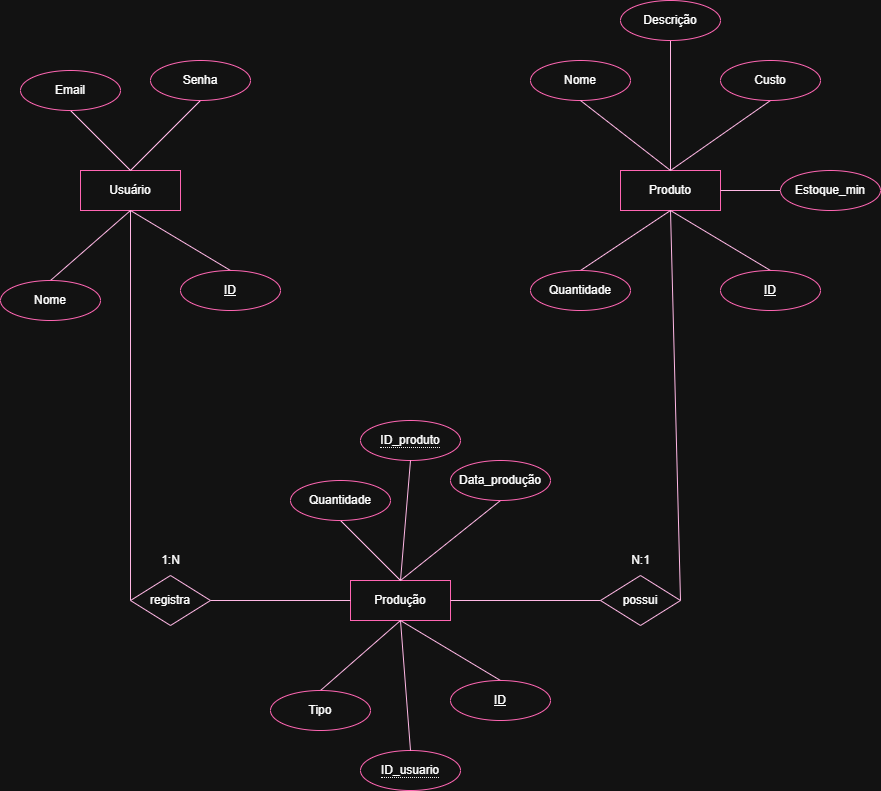

The diagram above was exported from draw.io. Its source (the exported page's mxGraphModel, read from the mxfile embedded in the PNG):
<mxGraphModel dx="2428" dy="851" grid="1" gridSize="10" guides="1" tooltips="1" connect="1" arrows="1" fold="1" page="1" pageScale="1" pageWidth="827" pageHeight="1169" math="0" shadow="0">
  <root>
    <mxCell id="0" />
    <mxCell id="1" parent="0" />
    <mxCell id="JHdVoc47aq_8XbNVyny9-1" parent="1" style="whiteSpace=wrap;html=1;align=center;strokeColor=light-dark(#000000,#FF66B3);" value="Produção" vertex="1">
      <mxGeometry height="40" width="100" x="-80" y="1000" as="geometry" />
    </mxCell>
    <mxCell id="JHdVoc47aq_8XbNVyny9-8" edge="1" parent="1" source="JHdVoc47aq_8XbNVyny9-2" style="rounded=0;orthogonalLoop=1;jettySize=auto;html=1;exitX=0.5;exitY=1;exitDx=0;exitDy=0;entryX=0.5;entryY=0;entryDx=0;entryDy=0;endArrow=none;endFill=0;strokeColor=light-dark(#FFFFFF,#FFB8E5);" target="JHdVoc47aq_8XbNVyny9-1">
      <mxGeometry relative="1" as="geometry" />
    </mxCell>
    <mxCell id="JHdVoc47aq_8XbNVyny9-2" parent="1" style="ellipse;whiteSpace=wrap;html=1;align=center;strokeColor=light-dark(#000000,#FF66B3);" value="Quantidade" vertex="1">
      <mxGeometry height="40" width="100" x="-140" y="900" as="geometry" />
    </mxCell>
    <mxCell id="JHdVoc47aq_8XbNVyny9-9" edge="1" parent="1" source="JHdVoc47aq_8XbNVyny9-3" style="rounded=0;orthogonalLoop=1;jettySize=auto;html=1;exitX=0.5;exitY=1;exitDx=0;exitDy=0;endArrow=none;endFill=0;strokeColor=light-dark(#FFFFFF,#FFB8E5);">
      <mxGeometry relative="1" as="geometry">
        <mxPoint x="-30" y="1000" as="targetPoint" />
      </mxGeometry>
    </mxCell>
    <mxCell id="JHdVoc47aq_8XbNVyny9-3" parent="1" style="ellipse;whiteSpace=wrap;html=1;align=center;strokeColor=light-dark(#000000,#FF66B3);" value="Data_produção" vertex="1">
      <mxGeometry height="40" width="100" x="20" y="880" as="geometry" />
    </mxCell>
    <mxCell id="JHdVoc47aq_8XbNVyny9-7" edge="1" parent="1" source="JHdVoc47aq_8XbNVyny9-4" style="rounded=0;orthogonalLoop=1;jettySize=auto;html=1;exitX=0.5;exitY=0;exitDx=0;exitDy=0;endArrow=none;endFill=0;strokeColor=light-dark(#FFFFFF,#FFB8E5);">
      <mxGeometry relative="1" as="geometry">
        <mxPoint x="-30" y="1040" as="targetPoint" />
      </mxGeometry>
    </mxCell>
    <mxCell id="JHdVoc47aq_8XbNVyny9-4" parent="1" style="ellipse;whiteSpace=wrap;html=1;align=center;strokeColor=light-dark(#000000,#FF66B3);" value="Tipo" vertex="1">
      <mxGeometry height="40" width="100" x="-160" y="1110" as="geometry" />
    </mxCell>
    <mxCell id="JHdVoc47aq_8XbNVyny9-6" edge="1" parent="1" source="JHdVoc47aq_8XbNVyny9-5" style="rounded=0;orthogonalLoop=1;jettySize=auto;html=1;exitX=0.5;exitY=0;exitDx=0;exitDy=0;entryX=0.5;entryY=1;entryDx=0;entryDy=0;endArrow=none;endFill=0;strokeColor=light-dark(#FFFFFF,#FFB8E5);" target="JHdVoc47aq_8XbNVyny9-1">
      <mxGeometry relative="1" as="geometry" />
    </mxCell>
    <mxCell id="JHdVoc47aq_8XbNVyny9-5" parent="1" style="ellipse;whiteSpace=wrap;html=1;align=center;fontStyle=4;strokeColor=light-dark(#000000,#FF66B3);" value="ID" vertex="1">
      <mxGeometry height="40" width="100" x="20" y="1100" as="geometry" />
    </mxCell>
    <mxCell id="JHdVoc47aq_8XbNVyny9-10" parent="1" style="whiteSpace=wrap;html=1;align=center;strokeColor=light-dark(#000000,#FF66B3);" value="Usuário" vertex="1">
      <mxGeometry height="40" width="100" x="-350" y="590" as="geometry" />
    </mxCell>
    <mxCell id="JHdVoc47aq_8XbNVyny9-11" edge="1" parent="1" source="JHdVoc47aq_8XbNVyny9-12" style="rounded=0;orthogonalLoop=1;jettySize=auto;html=1;exitX=0.5;exitY=1;exitDx=0;exitDy=0;entryX=0.5;entryY=0;entryDx=0;entryDy=0;endArrow=none;endFill=0;strokeColor=light-dark(#FFFFFF,#FFB8E5);" target="JHdVoc47aq_8XbNVyny9-10">
      <mxGeometry relative="1" as="geometry" />
    </mxCell>
    <mxCell id="JHdVoc47aq_8XbNVyny9-12" parent="1" style="ellipse;whiteSpace=wrap;html=1;align=center;strokeColor=light-dark(#000000,#FF66B3);" value="Email" vertex="1">
      <mxGeometry height="40" width="100" x="-410" y="490" as="geometry" />
    </mxCell>
    <mxCell id="JHdVoc47aq_8XbNVyny9-13" edge="1" parent="1" source="JHdVoc47aq_8XbNVyny9-14" style="rounded=0;orthogonalLoop=1;jettySize=auto;html=1;exitX=0.5;exitY=1;exitDx=0;exitDy=0;endArrow=none;endFill=0;strokeColor=light-dark(#FFFFFF,#FFB8E5);">
      <mxGeometry relative="1" as="geometry">
        <mxPoint x="-300" y="590" as="targetPoint" />
      </mxGeometry>
    </mxCell>
    <mxCell id="JHdVoc47aq_8XbNVyny9-14" parent="1" style="ellipse;whiteSpace=wrap;html=1;align=center;strokeColor=light-dark(#000000,#FF66B3);" value="Senha" vertex="1">
      <mxGeometry height="40" width="100" x="-280" y="480" as="geometry" />
    </mxCell>
    <mxCell id="JHdVoc47aq_8XbNVyny9-15" edge="1" parent="1" source="JHdVoc47aq_8XbNVyny9-16" style="rounded=0;orthogonalLoop=1;jettySize=auto;html=1;exitX=0.5;exitY=0;exitDx=0;exitDy=0;endArrow=none;endFill=0;strokeColor=light-dark(#FFFFFF,#FFB8E5);">
      <mxGeometry relative="1" as="geometry">
        <mxPoint x="-300" y="630" as="targetPoint" />
      </mxGeometry>
    </mxCell>
    <mxCell id="JHdVoc47aq_8XbNVyny9-16" parent="1" style="ellipse;whiteSpace=wrap;html=1;align=center;strokeColor=light-dark(#000000,#FF66B3);" value="Nome" vertex="1">
      <mxGeometry height="40" width="100" x="-430" y="700" as="geometry" />
    </mxCell>
    <mxCell id="JHdVoc47aq_8XbNVyny9-17" edge="1" parent="1" source="JHdVoc47aq_8XbNVyny9-18" style="rounded=0;orthogonalLoop=1;jettySize=auto;html=1;exitX=0.5;exitY=0;exitDx=0;exitDy=0;entryX=0.5;entryY=1;entryDx=0;entryDy=0;endArrow=none;endFill=0;strokeColor=light-dark(#FFFFFF,#FFB8E5);" target="JHdVoc47aq_8XbNVyny9-10">
      <mxGeometry relative="1" as="geometry" />
    </mxCell>
    <mxCell id="JHdVoc47aq_8XbNVyny9-18" parent="1" style="ellipse;whiteSpace=wrap;html=1;align=center;fontStyle=4;strokeColor=light-dark(#000000,#FF66B3);" value="ID" vertex="1">
      <mxGeometry height="40" width="100" x="-250" y="690" as="geometry" />
    </mxCell>
    <mxCell id="JHdVoc47aq_8XbNVyny9-21" parent="1" style="whiteSpace=wrap;html=1;align=center;strokeColor=light-dark(#000000,#FF66B3);" value="Produto" vertex="1">
      <mxGeometry height="40" width="100" x="190" y="590" as="geometry" />
    </mxCell>
    <mxCell id="JHdVoc47aq_8XbNVyny9-22" edge="1" parent="1" source="JHdVoc47aq_8XbNVyny9-23" style="rounded=0;orthogonalLoop=1;jettySize=auto;html=1;exitX=0.5;exitY=0;exitDx=0;exitDy=0;entryX=0.5;entryY=1;entryDx=0;entryDy=0;endArrow=none;endFill=0;strokeColor=light-dark(#FFFFFF,#FFB8E5);" target="JHdVoc47aq_8XbNVyny9-21">
      <mxGeometry relative="1" as="geometry" />
    </mxCell>
    <mxCell id="JHdVoc47aq_8XbNVyny9-23" parent="1" style="ellipse;whiteSpace=wrap;html=1;align=center;strokeColor=light-dark(#000000,#FF66B3);" value="Quantidade" vertex="1">
      <mxGeometry height="40" width="100" x="100" y="690" as="geometry" />
    </mxCell>
    <mxCell id="JHdVoc47aq_8XbNVyny9-24" edge="1" parent="1" source="JHdVoc47aq_8XbNVyny9-35" style="rounded=0;orthogonalLoop=1;jettySize=auto;html=1;exitX=0.5;exitY=1;exitDx=0;exitDy=0;endArrow=none;endFill=0;strokeColor=light-dark(#FFFFFF,#FFB8E5);">
      <mxGeometry relative="1" as="geometry">
        <mxPoint x="340" y="510" as="sourcePoint" />
        <mxPoint x="240" y="590" as="targetPoint" />
      </mxGeometry>
    </mxCell>
    <mxCell id="JHdVoc47aq_8XbNVyny9-26" edge="1" parent="1" source="JHdVoc47aq_8XbNVyny9-27" style="rounded=0;orthogonalLoop=1;jettySize=auto;html=1;exitX=0;exitY=0.5;exitDx=0;exitDy=0;endArrow=none;endFill=0;strokeColor=light-dark(#FFFFFF,#FFB8E5);entryX=1;entryY=0.5;entryDx=0;entryDy=0;" target="JHdVoc47aq_8XbNVyny9-21">
      <mxGeometry relative="1" as="geometry">
        <mxPoint x="430" y="490" as="targetPoint" />
      </mxGeometry>
    </mxCell>
    <mxCell id="JHdVoc47aq_8XbNVyny9-27" parent="1" style="ellipse;whiteSpace=wrap;html=1;align=center;strokeColor=light-dark(#000000,#FF66B3);" value="Estoque_min" vertex="1">
      <mxGeometry height="40" width="100" x="350" y="590" as="geometry" />
    </mxCell>
    <mxCell id="JHdVoc47aq_8XbNVyny9-28" edge="1" parent="1" source="JHdVoc47aq_8XbNVyny9-29" style="rounded=0;orthogonalLoop=1;jettySize=auto;html=1;exitX=0.5;exitY=0;exitDx=0;exitDy=0;entryX=0.5;entryY=1;entryDx=0;entryDy=0;endArrow=none;endFill=0;strokeColor=light-dark(#FFFFFF,#FFB8E5);" target="JHdVoc47aq_8XbNVyny9-21">
      <mxGeometry relative="1" as="geometry" />
    </mxCell>
    <mxCell id="JHdVoc47aq_8XbNVyny9-29" parent="1" style="ellipse;whiteSpace=wrap;html=1;align=center;fontStyle=4;strokeColor=light-dark(#000000,#FF66B3);" value="ID" vertex="1">
      <mxGeometry height="40" width="100" x="290" y="690" as="geometry" />
    </mxCell>
    <mxCell id="JHdVoc47aq_8XbNVyny9-31" edge="1" parent="1" source="JHdVoc47aq_8XbNVyny9-34" style="rounded=0;orthogonalLoop=1;jettySize=auto;html=1;exitX=0.5;exitY=1;exitDx=0;exitDy=0;endArrow=none;endFill=0;entryX=0.5;entryY=0;entryDx=0;entryDy=0;strokeColor=light-dark(#FFFFFF,#FFB8E5);" target="JHdVoc47aq_8XbNVyny9-21">
      <mxGeometry relative="1" as="geometry">
        <mxPoint x="240" y="469.9999999999999" as="sourcePoint" />
        <mxPoint x="290" y="620" as="targetPoint" />
      </mxGeometry>
    </mxCell>
    <mxCell id="JHdVoc47aq_8XbNVyny9-32" parent="1" style="ellipse;whiteSpace=wrap;html=1;align=center;strokeColor=light-dark(#000000,#FF66B3);" value="Nome" vertex="1">
      <mxGeometry height="40" width="100" x="100" y="480" as="geometry" />
    </mxCell>
    <mxCell id="JHdVoc47aq_8XbNVyny9-33" edge="1" parent="1" source="JHdVoc47aq_8XbNVyny9-32" style="rounded=0;orthogonalLoop=1;jettySize=auto;html=1;exitX=0.5;exitY=1;exitDx=0;exitDy=0;entryX=0.5;entryY=0;entryDx=0;entryDy=0;endArrow=none;endFill=0;strokeColor=light-dark(#FFFFFF,#FFB8E5);" target="JHdVoc47aq_8XbNVyny9-21">
      <mxGeometry relative="1" as="geometry">
        <mxPoint x="170" y="720" as="sourcePoint" />
        <mxPoint x="260" y="660" as="targetPoint" />
      </mxGeometry>
    </mxCell>
    <mxCell id="JHdVoc47aq_8XbNVyny9-34" parent="1" style="ellipse;whiteSpace=wrap;html=1;align=center;strokeColor=light-dark(#000000,#FF66B3);" value="Descrição" vertex="1">
      <mxGeometry height="40" width="100" x="190" y="420" as="geometry" />
    </mxCell>
    <mxCell id="JHdVoc47aq_8XbNVyny9-35" parent="1" style="ellipse;whiteSpace=wrap;html=1;align=center;strokeColor=light-dark(#000000,#FF66B3);" value="Custo" vertex="1">
      <mxGeometry height="40" width="100" x="290" y="480" as="geometry" />
    </mxCell>
    <mxCell id="R1jK567O2pk0PLZEtmKQ-13" parent="1" style="ellipse;whiteSpace=wrap;html=1;align=center;strokeColor=light-dark(#000000,#FF66B3);" value="&lt;span style=&quot;border-bottom: 1px dotted;&quot;&gt;ID_usuario&lt;/span&gt;" vertex="1">
      <mxGeometry height="40" width="100" x="-70" y="1170" as="geometry" />
    </mxCell>
    <mxCell id="R1jK567O2pk0PLZEtmKQ-14" parent="1" style="ellipse;whiteSpace=wrap;html=1;align=center;strokeColor=light-dark(#000000,#FF66B3);" value="&lt;span style=&quot;border-bottom: 1px dotted;&quot;&gt;ID_produto&lt;/span&gt;" vertex="1">
      <mxGeometry height="40" width="100" x="-70" y="840" as="geometry" />
    </mxCell>
    <mxCell id="R1jK567O2pk0PLZEtmKQ-15" edge="1" parent="1" source="R1jK567O2pk0PLZEtmKQ-13" style="rounded=0;orthogonalLoop=1;jettySize=auto;html=1;exitX=0.5;exitY=0;exitDx=0;exitDy=0;endArrow=none;endFill=0;strokeColor=light-dark(#FFFFFF,#FFB8E5);entryX=0.5;entryY=1;entryDx=0;entryDy=0;" target="JHdVoc47aq_8XbNVyny9-1">
      <mxGeometry relative="1" as="geometry">
        <mxPoint x="-80" y="1140" as="sourcePoint" />
        <mxPoint y="1070" as="targetPoint" />
      </mxGeometry>
    </mxCell>
    <mxCell id="R1jK567O2pk0PLZEtmKQ-16" edge="1" parent="1" source="JHdVoc47aq_8XbNVyny9-1" style="rounded=0;orthogonalLoop=1;jettySize=auto;html=1;exitX=0.5;exitY=0;exitDx=0;exitDy=0;endArrow=none;endFill=0;strokeColor=light-dark(#FFFFFF,#FFB8E5);entryX=0.5;entryY=1;entryDx=0;entryDy=0;" target="R1jK567O2pk0PLZEtmKQ-14">
      <mxGeometry relative="1" as="geometry">
        <mxPoint x="-10" y="1070" as="sourcePoint" />
        <mxPoint x="-20" y="940" as="targetPoint" />
      </mxGeometry>
    </mxCell>
    <mxCell id="R1jK567O2pk0PLZEtmKQ-17" edge="1" parent="1" source="R1jK567O2pk0PLZEtmKQ-18" style="rounded=0;orthogonalLoop=1;jettySize=auto;html=1;entryX=0.5;entryY=1;entryDx=0;entryDy=0;endArrow=none;endFill=0;strokeColor=light-dark(#FFFFFF,#FFB8E5);exitX=1;exitY=0.5;exitDx=0;exitDy=0;" target="JHdVoc47aq_8XbNVyny9-21">
      <mxGeometry relative="1" as="geometry">
        <mxPoint x="250" y="1010" as="sourcePoint" />
        <mxPoint x="290" y="650" as="targetPoint" />
      </mxGeometry>
    </mxCell>
    <mxCell id="R1jK567O2pk0PLZEtmKQ-18" parent="1" style="shape=rhombus;perimeter=rhombusPerimeter;whiteSpace=wrap;html=1;align=center;strokeColor=light-dark(#FFFFFF,#FFB8E5);" value="possui" vertex="1">
      <mxGeometry height="50" width="80" x="170" y="995" as="geometry" />
    </mxCell>
    <mxCell id="R1jK567O2pk0PLZEtmKQ-19" parent="1" style="text;html=1;align=center;verticalAlign=middle;resizable=0;points=[];autosize=1;strokeColor=none;fillColor=none;" value="N:1" vertex="1">
      <mxGeometry height="30" width="40" x="190" y="965" as="geometry" />
    </mxCell>
    <mxCell id="R1jK567O2pk0PLZEtmKQ-20" edge="1" parent="1" source="JHdVoc47aq_8XbNVyny9-1" style="rounded=0;orthogonalLoop=1;jettySize=auto;html=1;entryX=0;entryY=0.5;entryDx=0;entryDy=0;endArrow=none;endFill=0;strokeColor=light-dark(#FFFFFF,#FFB8E5);exitX=1;exitY=0.5;exitDx=0;exitDy=0;" target="R1jK567O2pk0PLZEtmKQ-18">
      <mxGeometry relative="1" as="geometry">
        <mxPoint x="280" y="1265" as="sourcePoint" />
        <mxPoint x="270" y="880" as="targetPoint" />
      </mxGeometry>
    </mxCell>
    <mxCell id="R1jK567O2pk0PLZEtmKQ-21" edge="1" parent="1" source="R1jK567O2pk0PLZEtmKQ-22" style="rounded=0;orthogonalLoop=1;jettySize=auto;html=1;endArrow=none;endFill=0;strokeColor=light-dark(#FFFFFF,#FFB8E5);entryX=0.5;entryY=1;entryDx=0;entryDy=0;exitX=0;exitY=0.5;exitDx=0;exitDy=0;" target="JHdVoc47aq_8XbNVyny9-10">
      <mxGeometry relative="1" as="geometry">
        <mxPoint x="-300" y="1010" as="sourcePoint" />
        <mxPoint x="-250" y="650" as="targetPoint" />
      </mxGeometry>
    </mxCell>
    <mxCell id="R1jK567O2pk0PLZEtmKQ-22" parent="1" style="shape=rhombus;perimeter=rhombusPerimeter;whiteSpace=wrap;html=1;align=center;strokeColor=light-dark(#FFFFFF,#FFB8E5);" value="registra" vertex="1">
      <mxGeometry height="50" width="80" x="-300" y="995" as="geometry" />
    </mxCell>
    <mxCell id="R1jK567O2pk0PLZEtmKQ-23" parent="1" style="text;html=1;align=center;verticalAlign=middle;resizable=0;points=[];autosize=1;strokeColor=none;fillColor=none;" value="1:N" vertex="1">
      <mxGeometry height="30" width="40" x="-280" y="965" as="geometry" />
    </mxCell>
    <mxCell id="R1jK567O2pk0PLZEtmKQ-24" edge="1" parent="1" source="R1jK567O2pk0PLZEtmKQ-22" style="rounded=0;orthogonalLoop=1;jettySize=auto;html=1;endArrow=none;endFill=0;strokeColor=light-dark(#FFFFFF,#FFB8E5);entryX=0;entryY=0.5;entryDx=0;entryDy=0;exitX=1;exitY=0.5;exitDx=0;exitDy=0;" target="JHdVoc47aq_8XbNVyny9-1">
      <mxGeometry relative="1" as="geometry">
        <mxPoint x="-320" y="1200" as="sourcePoint" />
        <mxPoint x="-320" y="820" as="targetPoint" />
      </mxGeometry>
    </mxCell>
  </root>
</mxGraphModel>